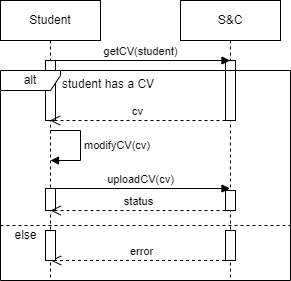

The diagram above was exported from draw.io. Its source (the exported page's mxGraphModel, read from the mxfile embedded in the PNG):
<mxGraphModel dx="1034" dy="511" grid="1" gridSize="10" guides="1" tooltips="1" connect="1" arrows="1" fold="1" page="1" pageScale="1" pageWidth="850" pageHeight="1100" math="0" shadow="0">
  <root>
    <mxCell id="0" />
    <mxCell id="1" parent="0" />
    <mxCell id="aM9ryv3xv72pqoxQDRHE-1" value="Student" style="shape=umlLifeline;perimeter=lifelinePerimeter;whiteSpace=wrap;html=1;container=0;dropTarget=0;collapsible=0;recursiveResize=0;outlineConnect=0;portConstraint=eastwest;newEdgeStyle={&quot;edgeStyle&quot;:&quot;elbowEdgeStyle&quot;,&quot;elbow&quot;:&quot;vertical&quot;,&quot;curved&quot;:0,&quot;rounded&quot;:0};" parent="1" vertex="1">
      <mxGeometry x="40" y="40" width="100" height="280" as="geometry" />
    </mxCell>
    <mxCell id="YCCCCEa0HEZNGDVvvfrc-1" value="" style="html=1;points=[[0,0,0,0,5],[0,1,0,0,-5],[1,0,0,0,5],[1,1,0,0,-5]];perimeter=orthogonalPerimeter;outlineConnect=0;targetShapes=umlLifeline;portConstraint=eastwest;newEdgeStyle={&quot;curved&quot;:0,&quot;rounded&quot;:0};" vertex="1" parent="aM9ryv3xv72pqoxQDRHE-1">
      <mxGeometry x="45" y="60" width="10" height="60" as="geometry" />
    </mxCell>
    <mxCell id="YCCCCEa0HEZNGDVvvfrc-14" value="modifyCV(cv)" style="html=1;align=left;spacingLeft=2;endArrow=block;rounded=0;edgeStyle=orthogonalEdgeStyle;curved=0;rounded=0;" edge="1" parent="aM9ryv3xv72pqoxQDRHE-1">
      <mxGeometry relative="1" as="geometry">
        <mxPoint x="50" y="130" as="sourcePoint" />
        <Array as="points">
          <mxPoint x="80" y="160" />
        </Array>
        <mxPoint x="50" y="160" as="targetPoint" />
      </mxGeometry>
    </mxCell>
    <mxCell id="YCCCCEa0HEZNGDVvvfrc-18" value="" style="html=1;points=[[0,0,0,0,5],[0,1,0,0,-5],[1,0,0,0,5],[1,1,0,0,-5]];perimeter=orthogonalPerimeter;outlineConnect=0;targetShapes=umlLifeline;portConstraint=eastwest;newEdgeStyle={&quot;curved&quot;:0,&quot;rounded&quot;:0};" vertex="1" parent="aM9ryv3xv72pqoxQDRHE-1">
      <mxGeometry x="45" y="188" width="10" height="22" as="geometry" />
    </mxCell>
    <mxCell id="aM9ryv3xv72pqoxQDRHE-5" value="S&amp;amp;C" style="shape=umlLifeline;perimeter=lifelinePerimeter;whiteSpace=wrap;html=1;container=0;dropTarget=0;collapsible=0;recursiveResize=0;outlineConnect=0;portConstraint=eastwest;newEdgeStyle={&quot;edgeStyle&quot;:&quot;elbowEdgeStyle&quot;,&quot;elbow&quot;:&quot;vertical&quot;,&quot;curved&quot;:0,&quot;rounded&quot;:0};" parent="1" vertex="1">
      <mxGeometry x="220" y="40" width="100" height="280" as="geometry" />
    </mxCell>
    <mxCell id="YCCCCEa0HEZNGDVvvfrc-2" value="" style="html=1;points=[[0,0,0,0,5],[0,1,0,0,-5],[1,0,0,0,5],[1,1,0,0,-5]];perimeter=orthogonalPerimeter;outlineConnect=0;targetShapes=umlLifeline;portConstraint=eastwest;newEdgeStyle={&quot;curved&quot;:0,&quot;rounded&quot;:0};" vertex="1" parent="aM9ryv3xv72pqoxQDRHE-5">
      <mxGeometry x="45" y="60" width="10" height="60" as="geometry" />
    </mxCell>
    <mxCell id="YCCCCEa0HEZNGDVvvfrc-16" value="" style="html=1;points=[[0,0,0,0,5],[0,1,0,0,-5],[1,0,0,0,5],[1,1,0,0,-5]];perimeter=orthogonalPerimeter;outlineConnect=0;targetShapes=umlLifeline;portConstraint=eastwest;newEdgeStyle={&quot;curved&quot;:0,&quot;rounded&quot;:0};" vertex="1" parent="aM9ryv3xv72pqoxQDRHE-5">
      <mxGeometry x="45" y="190" width="10" height="20" as="geometry" />
    </mxCell>
    <mxCell id="YCCCCEa0HEZNGDVvvfrc-3" value="getCV(student)" style="html=1;verticalAlign=bottom;endArrow=block;curved=0;rounded=0;" edge="1" parent="1">
      <mxGeometry width="80" relative="1" as="geometry">
        <mxPoint x="89.5" y="100" as="sourcePoint" />
        <mxPoint x="269.5" y="100" as="targetPoint" />
      </mxGeometry>
    </mxCell>
    <mxCell id="YCCCCEa0HEZNGDVvvfrc-4" value="alt" style="shape=umlFrame;whiteSpace=wrap;html=1;pointerEvents=0;recursiveResize=0;container=1;collapsible=0;width=60;height=20;" vertex="1" parent="1">
      <mxGeometry x="40" y="110" width="290" height="210" as="geometry" />
    </mxCell>
    <mxCell id="YCCCCEa0HEZNGDVvvfrc-5" value="student has a CV" style="text;html=1;" vertex="1" parent="YCCCCEa0HEZNGDVvvfrc-4">
      <mxGeometry width="100" height="20" relative="1" as="geometry">
        <mxPoint x="60" as="offset" />
      </mxGeometry>
    </mxCell>
    <mxCell id="YCCCCEa0HEZNGDVvvfrc-6" value="" style="line;strokeWidth=1;dashed=1;labelPosition=center;verticalLabelPosition=bottom;align=left;verticalAlign=top;spacingLeft=20;spacingTop=15;html=1;whiteSpace=wrap;" vertex="1" parent="YCCCCEa0HEZNGDVvvfrc-4">
      <mxGeometry y="150" width="290" height="10" as="geometry" />
    </mxCell>
    <mxCell id="YCCCCEa0HEZNGDVvvfrc-8" value="else" style="text;html=1;align=center;verticalAlign=middle;resizable=0;points=[];autosize=1;strokeColor=none;fillColor=none;" vertex="1" parent="YCCCCEa0HEZNGDVvvfrc-4">
      <mxGeometry y="150" width="50" height="30" as="geometry" />
    </mxCell>
    <mxCell id="YCCCCEa0HEZNGDVvvfrc-9" value="error" style="html=1;verticalAlign=bottom;endArrow=open;dashed=1;endSize=8;curved=0;rounded=0;" edge="1" parent="YCCCCEa0HEZNGDVvvfrc-4">
      <mxGeometry relative="1" as="geometry">
        <mxPoint x="230.5" y="190" as="sourcePoint" />
        <mxPoint x="50.5" y="190" as="targetPoint" />
      </mxGeometry>
    </mxCell>
    <mxCell id="YCCCCEa0HEZNGDVvvfrc-19" value="" style="html=1;points=[[0,0,0,0,5],[0,1,0,0,-5],[1,0,0,0,5],[1,1,0,0,-5]];perimeter=orthogonalPerimeter;outlineConnect=0;targetShapes=umlLifeline;portConstraint=eastwest;newEdgeStyle={&quot;curved&quot;:0,&quot;rounded&quot;:0};fontFamily=Helvetica;fontSize=11;fontColor=default;labelBackgroundColor=default;" vertex="1" parent="YCCCCEa0HEZNGDVvvfrc-4">
      <mxGeometry x="45" y="160" width="10" height="30" as="geometry" />
    </mxCell>
    <mxCell id="YCCCCEa0HEZNGDVvvfrc-20" value="" style="html=1;points=[[0,0,0,0,5],[0,1,0,0,-5],[1,0,0,0,5],[1,1,0,0,-5]];perimeter=orthogonalPerimeter;outlineConnect=0;targetShapes=umlLifeline;portConstraint=eastwest;newEdgeStyle={&quot;curved&quot;:0,&quot;rounded&quot;:0};fontFamily=Helvetica;fontSize=11;fontColor=default;labelBackgroundColor=default;" vertex="1" parent="YCCCCEa0HEZNGDVvvfrc-4">
      <mxGeometry x="225" y="160" width="10" height="30" as="geometry" />
    </mxCell>
    <mxCell id="YCCCCEa0HEZNGDVvvfrc-7" value="cv" style="html=1;verticalAlign=bottom;endArrow=open;dashed=1;endSize=8;curved=0;rounded=0;" edge="1" parent="1">
      <mxGeometry relative="1" as="geometry">
        <mxPoint x="265" y="160" as="sourcePoint" />
        <mxPoint x="89.5" y="160" as="targetPoint" />
      </mxGeometry>
    </mxCell>
    <mxCell id="YCCCCEa0HEZNGDVvvfrc-15" value="uploadCV(cv)" style="html=1;verticalAlign=bottom;endArrow=block;curved=0;rounded=0;" edge="1" parent="1">
      <mxGeometry width="80" relative="1" as="geometry">
        <mxPoint x="89.5" y="228" as="sourcePoint" />
        <mxPoint x="269.5" y="228" as="targetPoint" />
      </mxGeometry>
    </mxCell>
    <mxCell id="YCCCCEa0HEZNGDVvvfrc-17" value="status" style="html=1;verticalAlign=bottom;endArrow=open;dashed=1;endSize=8;curved=0;rounded=0;" edge="1" parent="1">
      <mxGeometry relative="1" as="geometry">
        <mxPoint x="265" y="250" as="sourcePoint" />
        <mxPoint x="90.16666666666669" y="250" as="targetPoint" />
      </mxGeometry>
    </mxCell>
  </root>
</mxGraphModel>